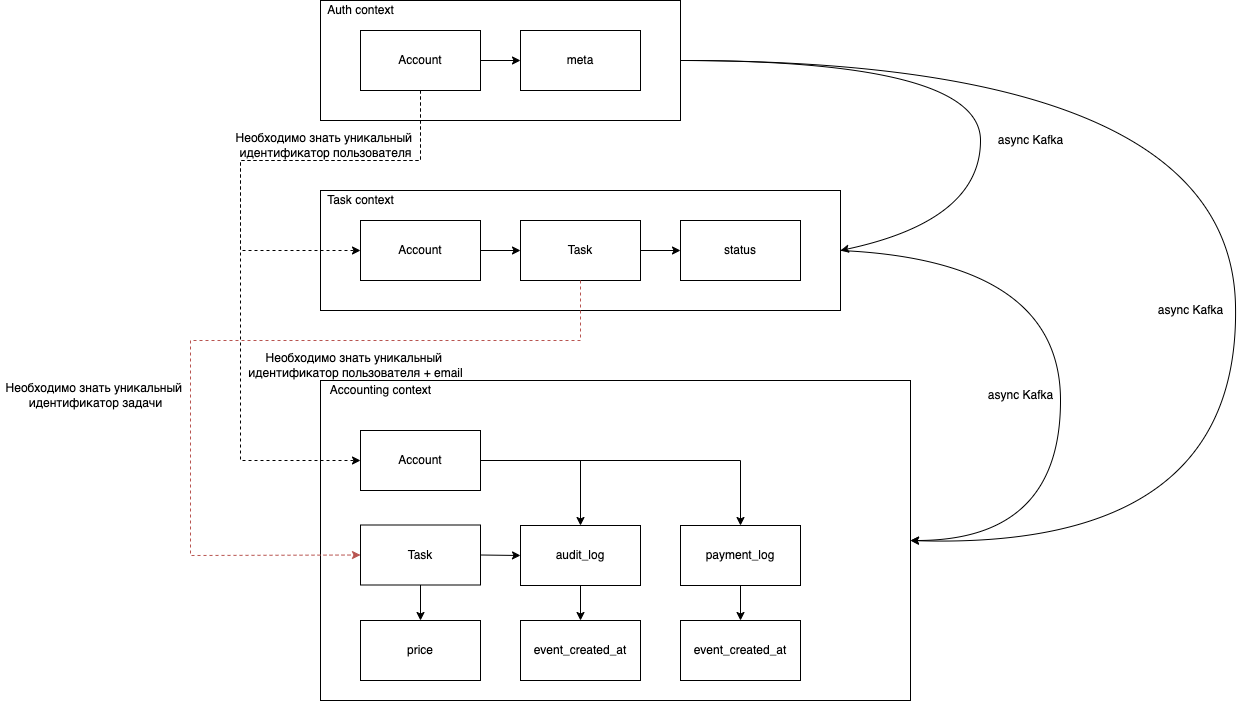

The diagram above was exported from draw.io. Its source (the exported page's mxGraphModel, read from the mxfile embedded in the PNG):
<mxGraphModel dx="2125" dy="834" grid="1" gridSize="10" guides="1" tooltips="1" connect="1" arrows="1" fold="1" page="1" pageScale="1" pageWidth="827" pageHeight="1169" math="0" shadow="0">
  <root>
    <mxCell id="0" />
    <mxCell id="1" parent="0" />
    <mxCell id="tbjTctx7llwEbRzchsd0-1" value="" style="rounded=0;whiteSpace=wrap;html=1;" vertex="1" parent="1">
      <mxGeometry x="20" y="60" width="360" height="120" as="geometry" />
    </mxCell>
    <mxCell id="tbjTctx7llwEbRzchsd0-2" value="Auth context" style="text;html=1;align=center;verticalAlign=middle;resizable=0;points=[];autosize=1;strokeColor=none;fillColor=none;" vertex="1" parent="1">
      <mxGeometry x="20" y="60" width="80" height="20" as="geometry" />
    </mxCell>
    <mxCell id="tbjTctx7llwEbRzchsd0-3" value="Account" style="rounded=0;whiteSpace=wrap;html=1;" vertex="1" parent="1">
      <mxGeometry x="60" y="90" width="120" height="60" as="geometry" />
    </mxCell>
    <mxCell id="tbjTctx7llwEbRzchsd0-4" value="meta" style="rounded=0;whiteSpace=wrap;html=1;" vertex="1" parent="1">
      <mxGeometry x="220" y="90" width="120" height="60" as="geometry" />
    </mxCell>
    <mxCell id="tbjTctx7llwEbRzchsd0-5" value="" style="endArrow=classic;html=1;rounded=0;exitX=1;exitY=0.5;exitDx=0;exitDy=0;entryX=0;entryY=0.5;entryDx=0;entryDy=0;" edge="1" parent="1" source="tbjTctx7llwEbRzchsd0-3" target="tbjTctx7llwEbRzchsd0-4">
      <mxGeometry width="50" height="50" relative="1" as="geometry">
        <mxPoint x="390" y="360" as="sourcePoint" />
        <mxPoint x="440" y="310" as="targetPoint" />
      </mxGeometry>
    </mxCell>
    <mxCell id="tbjTctx7llwEbRzchsd0-6" value="" style="rounded=0;whiteSpace=wrap;html=1;" vertex="1" parent="1">
      <mxGeometry x="20" y="250" width="520" height="120" as="geometry" />
    </mxCell>
    <mxCell id="tbjTctx7llwEbRzchsd0-7" value="Task context" style="text;html=1;align=center;verticalAlign=middle;resizable=0;points=[];autosize=1;strokeColor=none;fillColor=none;" vertex="1" parent="1">
      <mxGeometry x="20" y="250" width="80" height="20" as="geometry" />
    </mxCell>
    <mxCell id="tbjTctx7llwEbRzchsd0-8" value="Account" style="rounded=0;whiteSpace=wrap;html=1;" vertex="1" parent="1">
      <mxGeometry x="60" y="280" width="120" height="60" as="geometry" />
    </mxCell>
    <mxCell id="tbjTctx7llwEbRzchsd0-9" value="Task" style="rounded=0;whiteSpace=wrap;html=1;" vertex="1" parent="1">
      <mxGeometry x="220" y="280" width="120" height="60" as="geometry" />
    </mxCell>
    <mxCell id="tbjTctx7llwEbRzchsd0-10" value="status" style="rounded=0;whiteSpace=wrap;html=1;" vertex="1" parent="1">
      <mxGeometry x="380" y="280" width="120" height="60" as="geometry" />
    </mxCell>
    <mxCell id="tbjTctx7llwEbRzchsd0-11" value="" style="endArrow=classic;html=1;rounded=0;exitX=1;exitY=0.5;exitDx=0;exitDy=0;" edge="1" parent="1" source="tbjTctx7llwEbRzchsd0-8">
      <mxGeometry width="50" height="50" relative="1" as="geometry">
        <mxPoint x="390" y="360" as="sourcePoint" />
        <mxPoint x="220" y="310" as="targetPoint" />
      </mxGeometry>
    </mxCell>
    <mxCell id="tbjTctx7llwEbRzchsd0-12" value="" style="endArrow=classic;html=1;rounded=0;exitX=1;exitY=0.5;exitDx=0;exitDy=0;" edge="1" parent="1" source="tbjTctx7llwEbRzchsd0-9">
      <mxGeometry width="50" height="50" relative="1" as="geometry">
        <mxPoint x="390" y="360" as="sourcePoint" />
        <mxPoint x="380" y="310" as="targetPoint" />
      </mxGeometry>
    </mxCell>
    <mxCell id="tbjTctx7llwEbRzchsd0-13" value="" style="endArrow=classic;html=1;rounded=0;exitX=0.5;exitY=1;exitDx=0;exitDy=0;entryX=0;entryY=0.5;entryDx=0;entryDy=0;dashed=1;" edge="1" parent="1" source="tbjTctx7llwEbRzchsd0-3" target="tbjTctx7llwEbRzchsd0-8">
      <mxGeometry width="50" height="50" relative="1" as="geometry">
        <mxPoint x="390" y="360" as="sourcePoint" />
        <mxPoint x="440" y="310" as="targetPoint" />
        <Array as="points">
          <mxPoint x="120" y="220" />
          <mxPoint x="-60" y="220" />
          <mxPoint x="-60" y="310" />
        </Array>
      </mxGeometry>
    </mxCell>
    <mxCell id="tbjTctx7llwEbRzchsd0-14" value="Необходимо знать уникальный &lt;br&gt;идентификатор пользователя" style="text;html=1;align=center;verticalAlign=middle;resizable=0;points=[];autosize=1;strokeColor=none;fillColor=none;" vertex="1" parent="1">
      <mxGeometry x="-70" y="190" width="190" height="30" as="geometry" />
    </mxCell>
    <mxCell id="tbjTctx7llwEbRzchsd0-15" value="" style="rounded=0;whiteSpace=wrap;html=1;" vertex="1" parent="1">
      <mxGeometry x="20" y="440" width="590" height="320" as="geometry" />
    </mxCell>
    <mxCell id="tbjTctx7llwEbRzchsd0-16" value="Accounting context" style="text;html=1;align=center;verticalAlign=middle;resizable=0;points=[];autosize=1;strokeColor=none;fillColor=none;" vertex="1" parent="1">
      <mxGeometry x="20" y="440" width="120" height="20" as="geometry" />
    </mxCell>
    <mxCell id="tbjTctx7llwEbRzchsd0-17" value="Account" style="rounded=0;whiteSpace=wrap;html=1;" vertex="1" parent="1">
      <mxGeometry x="60" y="490" width="120" height="60" as="geometry" />
    </mxCell>
    <mxCell id="tbjTctx7llwEbRzchsd0-18" value="Task" style="rounded=0;whiteSpace=wrap;html=1;" vertex="1" parent="1">
      <mxGeometry x="60" y="584.5" width="120" height="60" as="geometry" />
    </mxCell>
    <mxCell id="tbjTctx7llwEbRzchsd0-19" value="price" style="rounded=0;whiteSpace=wrap;html=1;" vertex="1" parent="1">
      <mxGeometry x="60" y="680" width="120" height="60" as="geometry" />
    </mxCell>
    <mxCell id="tbjTctx7llwEbRzchsd0-20" value="audit_log" style="rounded=0;whiteSpace=wrap;html=1;" vertex="1" parent="1">
      <mxGeometry x="220" y="585" width="120" height="60" as="geometry" />
    </mxCell>
    <mxCell id="tbjTctx7llwEbRzchsd0-21" value="payment_log" style="rounded=0;whiteSpace=wrap;html=1;" vertex="1" parent="1">
      <mxGeometry x="380" y="585" width="120" height="60" as="geometry" />
    </mxCell>
    <mxCell id="tbjTctx7llwEbRzchsd0-22" value="event_created_at" style="rounded=0;whiteSpace=wrap;html=1;" vertex="1" parent="1">
      <mxGeometry x="220" y="680" width="120" height="60" as="geometry" />
    </mxCell>
    <mxCell id="tbjTctx7llwEbRzchsd0-23" value="event_created_at" style="rounded=0;whiteSpace=wrap;html=1;" vertex="1" parent="1">
      <mxGeometry x="380" y="680" width="120" height="60" as="geometry" />
    </mxCell>
    <mxCell id="tbjTctx7llwEbRzchsd0-24" value="" style="endArrow=classic;html=1;rounded=0;dashed=1;exitX=0.5;exitY=1;exitDx=0;exitDy=0;entryX=0;entryY=0.5;entryDx=0;entryDy=0;" edge="1" parent="1" source="tbjTctx7llwEbRzchsd0-3" target="tbjTctx7llwEbRzchsd0-17">
      <mxGeometry width="50" height="50" relative="1" as="geometry">
        <mxPoint x="390" y="610" as="sourcePoint" />
        <mxPoint x="440" y="560" as="targetPoint" />
        <Array as="points">
          <mxPoint x="120" y="220" />
          <mxPoint x="-60" y="220" />
          <mxPoint x="-60" y="520" />
        </Array>
      </mxGeometry>
    </mxCell>
    <mxCell id="tbjTctx7llwEbRzchsd0-25" value="" style="endArrow=classic;html=1;rounded=0;dashed=1;exitX=0.5;exitY=1;exitDx=0;exitDy=0;entryX=0;entryY=0.5;entryDx=0;entryDy=0;fillColor=#f8cecc;strokeColor=#b85450;" edge="1" parent="1" source="tbjTctx7llwEbRzchsd0-9" target="tbjTctx7llwEbRzchsd0-18">
      <mxGeometry width="50" height="50" relative="1" as="geometry">
        <mxPoint x="390" y="540" as="sourcePoint" />
        <mxPoint x="440" y="490" as="targetPoint" />
        <Array as="points">
          <mxPoint x="280" y="400" />
          <mxPoint x="-110" y="400" />
          <mxPoint x="-110" y="615" />
        </Array>
      </mxGeometry>
    </mxCell>
    <mxCell id="tbjTctx7llwEbRzchsd0-26" value="Необходимо знать уникальный &lt;br&gt;идентификатор задачи" style="text;html=1;align=center;verticalAlign=middle;resizable=0;points=[];autosize=1;strokeColor=none;fillColor=none;" vertex="1" parent="1">
      <mxGeometry x="-300" y="440" width="190" height="30" as="geometry" />
    </mxCell>
    <mxCell id="tbjTctx7llwEbRzchsd0-27" value="Необходимо знать уникальный &lt;br&gt;идентификатор пользователя + email" style="text;html=1;align=center;verticalAlign=middle;resizable=0;points=[];autosize=1;strokeColor=none;fillColor=none;" vertex="1" parent="1">
      <mxGeometry x="-60" y="410" width="230" height="30" as="geometry" />
    </mxCell>
    <mxCell id="tbjTctx7llwEbRzchsd0-28" value="" style="endArrow=classic;html=1;rounded=0;exitX=1;exitY=0.5;exitDx=0;exitDy=0;entryX=0.5;entryY=0;entryDx=0;entryDy=0;" edge="1" parent="1" source="tbjTctx7llwEbRzchsd0-17" target="tbjTctx7llwEbRzchsd0-20">
      <mxGeometry width="50" height="50" relative="1" as="geometry">
        <mxPoint x="210" y="670" as="sourcePoint" />
        <mxPoint x="260" y="620" as="targetPoint" />
        <Array as="points">
          <mxPoint x="280" y="520" />
        </Array>
      </mxGeometry>
    </mxCell>
    <mxCell id="tbjTctx7llwEbRzchsd0-29" value="" style="endArrow=classic;html=1;rounded=0;exitX=1;exitY=0.5;exitDx=0;exitDy=0;entryX=0.5;entryY=0;entryDx=0;entryDy=0;" edge="1" parent="1" source="tbjTctx7llwEbRzchsd0-17" target="tbjTctx7llwEbRzchsd0-21">
      <mxGeometry width="50" height="50" relative="1" as="geometry">
        <mxPoint x="210" y="670" as="sourcePoint" />
        <mxPoint x="260" y="620" as="targetPoint" />
        <Array as="points">
          <mxPoint x="440" y="520" />
        </Array>
      </mxGeometry>
    </mxCell>
    <mxCell id="tbjTctx7llwEbRzchsd0-30" value="" style="curved=1;endArrow=classic;html=1;rounded=0;exitX=1;exitY=0.5;exitDx=0;exitDy=0;entryX=1;entryY=0.5;entryDx=0;entryDy=0;" edge="1" parent="1" source="tbjTctx7llwEbRzchsd0-1" target="tbjTctx7llwEbRzchsd0-6">
      <mxGeometry width="50" height="50" relative="1" as="geometry">
        <mxPoint x="360" y="370" as="sourcePoint" />
        <mxPoint x="410" y="320" as="targetPoint" />
        <Array as="points">
          <mxPoint x="680" y="120" />
          <mxPoint x="680" y="280" />
        </Array>
      </mxGeometry>
    </mxCell>
    <mxCell id="tbjTctx7llwEbRzchsd0-31" value="async Kafka" style="text;html=1;align=center;verticalAlign=middle;resizable=0;points=[];autosize=1;strokeColor=none;fillColor=none;" vertex="1" parent="1">
      <mxGeometry x="690" y="190" width="80" height="20" as="geometry" />
    </mxCell>
    <mxCell id="tbjTctx7llwEbRzchsd0-33" value="" style="curved=1;endArrow=classic;html=1;rounded=0;exitX=1;exitY=0.5;exitDx=0;exitDy=0;entryX=1;entryY=0.5;entryDx=0;entryDy=0;" edge="1" parent="1" source="tbjTctx7llwEbRzchsd0-6" target="tbjTctx7llwEbRzchsd0-15">
      <mxGeometry width="50" height="50" relative="1" as="geometry">
        <mxPoint x="390" y="130" as="sourcePoint" />
        <mxPoint x="550" y="320" as="targetPoint" />
        <Array as="points">
          <mxPoint x="760" y="320" />
          <mxPoint x="760" y="600" />
        </Array>
      </mxGeometry>
    </mxCell>
    <mxCell id="tbjTctx7llwEbRzchsd0-34" value="async Kafka" style="text;html=1;align=center;verticalAlign=middle;resizable=0;points=[];autosize=1;strokeColor=none;fillColor=none;" vertex="1" parent="1">
      <mxGeometry x="680" y="445" width="80" height="20" as="geometry" />
    </mxCell>
    <mxCell id="tbjTctx7llwEbRzchsd0-35" value="" style="curved=1;endArrow=classic;html=1;rounded=0;exitX=1;exitY=0.5;exitDx=0;exitDy=0;entryX=1;entryY=0.5;entryDx=0;entryDy=0;" edge="1" parent="1" source="tbjTctx7llwEbRzchsd0-1" target="tbjTctx7llwEbRzchsd0-15">
      <mxGeometry width="50" height="50" relative="1" as="geometry">
        <mxPoint x="520" y="510" as="sourcePoint" />
        <mxPoint x="570" y="460" as="targetPoint" />
        <Array as="points">
          <mxPoint x="930" y="120" />
          <mxPoint x="940" y="610" />
        </Array>
      </mxGeometry>
    </mxCell>
    <mxCell id="tbjTctx7llwEbRzchsd0-36" value="async Kafka" style="text;html=1;align=center;verticalAlign=middle;resizable=0;points=[];autosize=1;strokeColor=none;fillColor=none;" vertex="1" parent="1">
      <mxGeometry x="850" y="360" width="80" height="20" as="geometry" />
    </mxCell>
    <mxCell id="tbjTctx7llwEbRzchsd0-37" value="" style="endArrow=classic;html=1;rounded=0;exitX=0.5;exitY=1;exitDx=0;exitDy=0;entryX=0.5;entryY=0;entryDx=0;entryDy=0;" edge="1" parent="1" source="tbjTctx7llwEbRzchsd0-18" target="tbjTctx7llwEbRzchsd0-19">
      <mxGeometry width="50" height="50" relative="1" as="geometry">
        <mxPoint x="290" y="510" as="sourcePoint" />
        <mxPoint x="340" y="460" as="targetPoint" />
      </mxGeometry>
    </mxCell>
    <mxCell id="tbjTctx7llwEbRzchsd0-38" value="" style="endArrow=classic;html=1;rounded=0;exitX=1;exitY=0.5;exitDx=0;exitDy=0;entryX=0;entryY=0.5;entryDx=0;entryDy=0;" edge="1" parent="1" source="tbjTctx7llwEbRzchsd0-18" target="tbjTctx7llwEbRzchsd0-20">
      <mxGeometry width="50" height="50" relative="1" as="geometry">
        <mxPoint x="290" y="510" as="sourcePoint" />
        <mxPoint x="340" y="460" as="targetPoint" />
      </mxGeometry>
    </mxCell>
    <mxCell id="tbjTctx7llwEbRzchsd0-39" value="" style="endArrow=classic;html=1;rounded=0;exitX=0.5;exitY=1;exitDx=0;exitDy=0;entryX=0.5;entryY=0;entryDx=0;entryDy=0;" edge="1" parent="1" source="tbjTctx7llwEbRzchsd0-20" target="tbjTctx7llwEbRzchsd0-22">
      <mxGeometry width="50" height="50" relative="1" as="geometry">
        <mxPoint x="290" y="510" as="sourcePoint" />
        <mxPoint x="340" y="460" as="targetPoint" />
      </mxGeometry>
    </mxCell>
    <mxCell id="tbjTctx7llwEbRzchsd0-40" value="" style="endArrow=classic;html=1;rounded=0;exitX=0.5;exitY=1;exitDx=0;exitDy=0;entryX=0.5;entryY=0;entryDx=0;entryDy=0;" edge="1" parent="1" source="tbjTctx7llwEbRzchsd0-21" target="tbjTctx7llwEbRzchsd0-23">
      <mxGeometry width="50" height="50" relative="1" as="geometry">
        <mxPoint x="290" y="510" as="sourcePoint" />
        <mxPoint x="340" y="460" as="targetPoint" />
      </mxGeometry>
    </mxCell>
  </root>
</mxGraphModel>